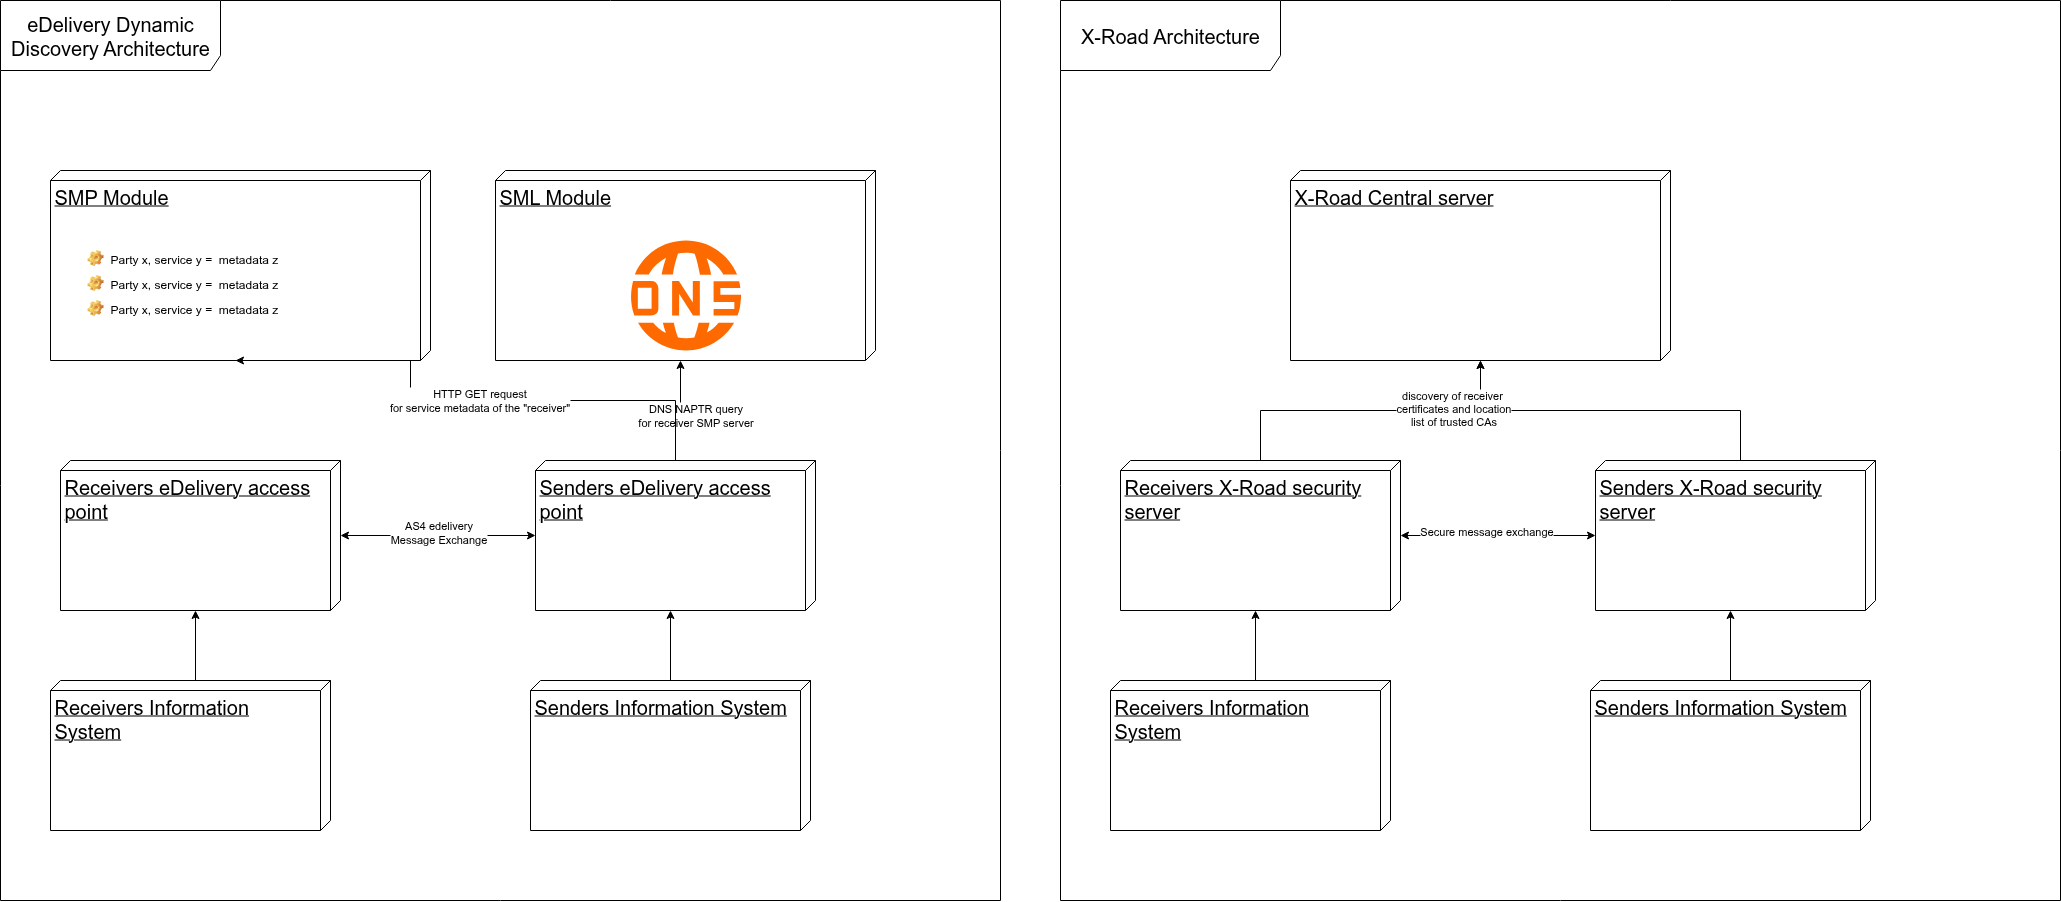

The diagram above was exported from draw.io. Its source (the exported page's mxGraphModel, read from the mxfile embedded in the PNG):
<mxGraphModel dx="2427" dy="2205" grid="1" gridSize="10" guides="1" tooltips="1" connect="1" arrows="1" fold="1" page="1" pageScale="1" pageWidth="850" pageHeight="1100" math="0" shadow="0">
  <root>
    <mxCell id="0" />
    <mxCell id="1" parent="0" />
    <mxCell id="qnculQqg0gaCBo3aAY-a-5" value="" style="group" parent="1" vertex="1" connectable="0">
      <mxGeometry x="-5" width="280" height="150" as="geometry" />
    </mxCell>
    <mxCell id="qnculQqg0gaCBo3aAY-a-2" value="&lt;div&gt;&lt;font style=&quot;font-size: 20px;&quot;&gt;Senders eDelivery access point&lt;/font&gt;&lt;/div&gt;" style="verticalAlign=top;align=left;spacingTop=8;spacingLeft=2;spacingRight=12;shape=cube;size=10;direction=south;fontStyle=4;html=1;whiteSpace=wrap;" parent="qnculQqg0gaCBo3aAY-a-5" vertex="1">
      <mxGeometry width="280" height="150" as="geometry" />
    </mxCell>
    <mxCell id="qnculQqg0gaCBo3aAY-a-6" value="" style="group" parent="1" vertex="1" connectable="0">
      <mxGeometry x="-480" width="280" height="150" as="geometry" />
    </mxCell>
    <mxCell id="qnculQqg0gaCBo3aAY-a-3" value="&lt;div&gt;&lt;span style=&quot;font-size: 20px;&quot;&gt;Receivers eDelivery access point&lt;/span&gt;&lt;/div&gt;" style="verticalAlign=top;align=left;spacingTop=8;spacingLeft=2;spacingRight=12;shape=cube;size=10;direction=south;fontStyle=4;html=1;whiteSpace=wrap;" parent="qnculQqg0gaCBo3aAY-a-6" vertex="1">
      <mxGeometry width="280" height="150" as="geometry" />
    </mxCell>
    <mxCell id="qnculQqg0gaCBo3aAY-a-8" style="edgeStyle=orthogonalEdgeStyle;rounded=0;orthogonalLoop=1;jettySize=auto;html=1;startArrow=classic;startFill=1;" parent="1" source="qnculQqg0gaCBo3aAY-a-2" target="qnculQqg0gaCBo3aAY-a-3" edge="1">
      <mxGeometry relative="1" as="geometry" />
    </mxCell>
    <mxCell id="qnculQqg0gaCBo3aAY-a-9" value="AS4 edelivery&lt;div&gt;Message Exchange&lt;/div&gt;" style="edgeLabel;html=1;align=center;verticalAlign=middle;resizable=0;points=[];" parent="qnculQqg0gaCBo3aAY-a-8" vertex="1" connectable="0">
      <mxGeometry x="0.0143" y="-4" relative="1" as="geometry">
        <mxPoint as="offset" />
      </mxGeometry>
    </mxCell>
    <mxCell id="qnculQqg0gaCBo3aAY-a-16" value="" style="group" parent="1" vertex="1" connectable="0">
      <mxGeometry x="-10" y="220" width="280" height="150" as="geometry" />
    </mxCell>
    <mxCell id="qnculQqg0gaCBo3aAY-a-11" value="&lt;span style=&quot;font-size: 20px;&quot;&gt;Senders Information System&lt;/span&gt;" style="verticalAlign=top;align=left;spacingTop=8;spacingLeft=2;spacingRight=12;shape=cube;size=10;direction=south;fontStyle=4;html=1;whiteSpace=wrap;" parent="qnculQqg0gaCBo3aAY-a-16" vertex="1">
      <mxGeometry width="280" height="150" as="geometry" />
    </mxCell>
    <mxCell id="qnculQqg0gaCBo3aAY-a-22" value="" style="group" parent="1" vertex="1" connectable="0">
      <mxGeometry x="-45" y="-290" width="380" height="200" as="geometry" />
    </mxCell>
    <mxCell id="qnculQqg0gaCBo3aAY-a-23" value="&lt;div&gt;&lt;span style=&quot;font-size: 20px;&quot;&gt;SML Module&lt;/span&gt;&lt;/div&gt;" style="verticalAlign=top;align=left;spacingTop=8;spacingLeft=2;spacingRight=12;shape=cube;size=10;direction=south;fontStyle=4;html=1;whiteSpace=wrap;" parent="qnculQqg0gaCBo3aAY-a-22" vertex="1">
      <mxGeometry width="380" height="190" as="geometry" />
    </mxCell>
    <mxCell id="qnculQqg0gaCBo3aAY-a-28" value="" style="points=[];aspect=fixed;html=1;align=center;shadow=0;dashed=0;fillColor=#FF6A00;strokeColor=none;shape=mxgraph.alibaba_cloud.dns_domain_name_system;" parent="qnculQqg0gaCBo3aAY-a-22" vertex="1">
      <mxGeometry x="133.82" y="70" width="111.8" height="110" as="geometry" />
    </mxCell>
    <mxCell id="qnculQqg0gaCBo3aAY-a-30" style="edgeStyle=orthogonalEdgeStyle;rounded=0;orthogonalLoop=1;jettySize=auto;html=1;entryX=0;entryY=0;entryDx=190;entryDy=195;entryPerimeter=0;" parent="1" source="qnculQqg0gaCBo3aAY-a-2" target="qnculQqg0gaCBo3aAY-a-23" edge="1">
      <mxGeometry relative="1" as="geometry" />
    </mxCell>
    <mxCell id="qnculQqg0gaCBo3aAY-a-31" value="DNS NAPTR query&lt;div&gt;for receiver SMP server&lt;/div&gt;" style="edgeLabel;html=1;align=center;verticalAlign=middle;resizable=0;points=[];" parent="qnculQqg0gaCBo3aAY-a-30" vertex="1" connectable="0">
      <mxGeometry x="-0.1435" relative="1" as="geometry">
        <mxPoint x="19" y="-1" as="offset" />
      </mxGeometry>
    </mxCell>
    <mxCell id="qnculQqg0gaCBo3aAY-a-32" value="" style="group" parent="1" vertex="1" connectable="0">
      <mxGeometry x="-490" y="-290" width="380" height="200" as="geometry" />
    </mxCell>
    <mxCell id="qnculQqg0gaCBo3aAY-a-33" value="&lt;div&gt;&lt;span style=&quot;font-size: 20px;&quot;&gt;SMP Module&lt;/span&gt;&lt;/div&gt;" style="verticalAlign=top;align=left;spacingTop=8;spacingLeft=2;spacingRight=12;shape=cube;size=10;direction=south;fontStyle=4;html=1;whiteSpace=wrap;" parent="qnculQqg0gaCBo3aAY-a-32" vertex="1">
      <mxGeometry width="380" height="190" as="geometry" />
    </mxCell>
    <mxCell id="qnculQqg0gaCBo3aAY-a-37" value="Party x, service y =&amp;nbsp; metadata z" style="label;fontStyle=0;strokeColor=none;fillColor=none;align=left;verticalAlign=top;overflow=hidden;spacingLeft=28;spacingRight=4;rotatable=0;points=[[0,0.5],[1,0.5]];portConstraint=eastwest;imageWidth=16;imageHeight=16;whiteSpace=wrap;html=1;image=img/clipart/Gear_128x128.png" parent="qnculQqg0gaCBo3aAY-a-32" vertex="1">
      <mxGeometry x="30" y="75" width="240" height="25" as="geometry" />
    </mxCell>
    <mxCell id="qnculQqg0gaCBo3aAY-a-38" value="Party x, service y =&amp;nbsp; metadata z" style="label;fontStyle=0;strokeColor=none;fillColor=none;align=left;verticalAlign=top;overflow=hidden;spacingLeft=28;spacingRight=4;rotatable=0;points=[[0,0.5],[1,0.5]];portConstraint=eastwest;imageWidth=16;imageHeight=16;whiteSpace=wrap;html=1;image=img/clipart/Gear_128x128.png" parent="qnculQqg0gaCBo3aAY-a-32" vertex="1">
      <mxGeometry x="30" y="100" width="240" height="25" as="geometry" />
    </mxCell>
    <mxCell id="qnculQqg0gaCBo3aAY-a-39" value="Party x, service y =&amp;nbsp; metadata z" style="label;fontStyle=0;strokeColor=none;fillColor=none;align=left;verticalAlign=top;overflow=hidden;spacingLeft=28;spacingRight=4;rotatable=0;points=[[0,0.5],[1,0.5]];portConstraint=eastwest;imageWidth=16;imageHeight=16;whiteSpace=wrap;html=1;image=img/clipart/Gear_128x128.png" parent="qnculQqg0gaCBo3aAY-a-32" vertex="1">
      <mxGeometry x="30" y="125" width="240" height="25" as="geometry" />
    </mxCell>
    <mxCell id="qnculQqg0gaCBo3aAY-a-40" style="edgeStyle=orthogonalEdgeStyle;rounded=0;orthogonalLoop=1;jettySize=auto;html=1;exitX=0;exitY=0;exitDx=0;exitDy=135;exitPerimeter=0;entryX=0;entryY=0;entryDx=190;entryDy=195;entryPerimeter=0;" parent="1" source="qnculQqg0gaCBo3aAY-a-2" target="qnculQqg0gaCBo3aAY-a-33" edge="1">
      <mxGeometry relative="1" as="geometry">
        <Array as="points">
          <mxPoint x="135" />
          <mxPoint x="135" y="-60" />
          <mxPoint x="-130" y="-60" />
        </Array>
      </mxGeometry>
    </mxCell>
    <mxCell id="qnculQqg0gaCBo3aAY-a-41" value="HTTP GET request&lt;div&gt;for service metadata of the &quot;receiver&quot;&lt;/div&gt;" style="edgeLabel;html=1;align=center;verticalAlign=middle;resizable=0;points=[];" parent="qnculQqg0gaCBo3aAY-a-40" vertex="1" connectable="0">
      <mxGeometry x="-0.0374" y="-1" relative="1" as="geometry">
        <mxPoint as="offset" />
      </mxGeometry>
    </mxCell>
    <mxCell id="1N4doB-Z1zER37rlYApU-1" style="edgeStyle=orthogonalEdgeStyle;rounded=0;orthogonalLoop=1;jettySize=auto;html=1;entryX=0;entryY=0;entryDx=150;entryDy=145;entryPerimeter=0;" edge="1" parent="1" source="qnculQqg0gaCBo3aAY-a-11" target="qnculQqg0gaCBo3aAY-a-2">
      <mxGeometry relative="1" as="geometry" />
    </mxCell>
    <mxCell id="1N4doB-Z1zER37rlYApU-2" value="" style="group" vertex="1" connectable="0" parent="1">
      <mxGeometry x="-490" y="220" width="280" height="150" as="geometry" />
    </mxCell>
    <mxCell id="1N4doB-Z1zER37rlYApU-3" value="&lt;span style=&quot;font-size: 20px;&quot;&gt;Receivers Information System&lt;/span&gt;" style="verticalAlign=top;align=left;spacingTop=8;spacingLeft=2;spacingRight=12;shape=cube;size=10;direction=south;fontStyle=4;html=1;whiteSpace=wrap;" vertex="1" parent="1N4doB-Z1zER37rlYApU-2">
      <mxGeometry width="280" height="150" as="geometry" />
    </mxCell>
    <mxCell id="1N4doB-Z1zER37rlYApU-4" style="edgeStyle=orthogonalEdgeStyle;rounded=0;orthogonalLoop=1;jettySize=auto;html=1;exitX=0;exitY=0;exitDx=0;exitDy=135;exitPerimeter=0;entryX=0;entryY=0;entryDx=150;entryDy=145;entryPerimeter=0;" edge="1" parent="1" source="1N4doB-Z1zER37rlYApU-3" target="qnculQqg0gaCBo3aAY-a-3">
      <mxGeometry relative="1" as="geometry" />
    </mxCell>
    <mxCell id="1N4doB-Z1zER37rlYApU-5" value="&lt;font style=&quot;font-size: 20px;&quot;&gt;eDelivery Dynamic Discovery Architecture&lt;/font&gt;" style="shape=umlFrame;whiteSpace=wrap;html=1;pointerEvents=0;width=220;height=70;" vertex="1" parent="1">
      <mxGeometry x="-540" y="-460" width="1000" height="900" as="geometry" />
    </mxCell>
    <mxCell id="1N4doB-Z1zER37rlYApU-6" value="" style="group" vertex="1" connectable="0" parent="1">
      <mxGeometry x="1055" width="280" height="150" as="geometry" />
    </mxCell>
    <mxCell id="1N4doB-Z1zER37rlYApU-7" value="&lt;div&gt;&lt;font style=&quot;font-size: 20px;&quot;&gt;Senders X-Road security server&lt;/font&gt;&lt;/div&gt;" style="verticalAlign=top;align=left;spacingTop=8;spacingLeft=2;spacingRight=12;shape=cube;size=10;direction=south;fontStyle=4;html=1;whiteSpace=wrap;" vertex="1" parent="1N4doB-Z1zER37rlYApU-6">
      <mxGeometry width="280" height="150" as="geometry" />
    </mxCell>
    <mxCell id="1N4doB-Z1zER37rlYApU-8" value="" style="group" vertex="1" connectable="0" parent="1">
      <mxGeometry x="580" width="280" height="150" as="geometry" />
    </mxCell>
    <mxCell id="1N4doB-Z1zER37rlYApU-9" value="&lt;div&gt;&lt;span style=&quot;font-size: 20px;&quot;&gt;Receivers X-Road security server&lt;/span&gt;&lt;/div&gt;" style="verticalAlign=top;align=left;spacingTop=8;spacingLeft=2;spacingRight=12;shape=cube;size=10;direction=south;fontStyle=4;html=1;whiteSpace=wrap;" vertex="1" parent="1N4doB-Z1zER37rlYApU-8">
      <mxGeometry width="280" height="150" as="geometry" />
    </mxCell>
    <mxCell id="1N4doB-Z1zER37rlYApU-10" style="edgeStyle=orthogonalEdgeStyle;rounded=0;orthogonalLoop=1;jettySize=auto;html=1;startArrow=classic;startFill=1;" edge="1" parent="1" source="1N4doB-Z1zER37rlYApU-7" target="1N4doB-Z1zER37rlYApU-9">
      <mxGeometry relative="1" as="geometry" />
    </mxCell>
    <mxCell id="1N4doB-Z1zER37rlYApU-34" value="Secure message exchange" style="edgeLabel;html=1;align=center;verticalAlign=middle;resizable=0;points=[];" vertex="1" connectable="0" parent="1N4doB-Z1zER37rlYApU-10">
      <mxGeometry x="0.1316" y="-5" relative="1" as="geometry">
        <mxPoint as="offset" />
      </mxGeometry>
    </mxCell>
    <mxCell id="1N4doB-Z1zER37rlYApU-12" value="" style="group" vertex="1" connectable="0" parent="1">
      <mxGeometry x="1050" y="220" width="280" height="150" as="geometry" />
    </mxCell>
    <mxCell id="1N4doB-Z1zER37rlYApU-13" value="&lt;span style=&quot;font-size: 20px;&quot;&gt;Senders Information System&lt;/span&gt;" style="verticalAlign=top;align=left;spacingTop=8;spacingLeft=2;spacingRight=12;shape=cube;size=10;direction=south;fontStyle=4;html=1;whiteSpace=wrap;" vertex="1" parent="1N4doB-Z1zER37rlYApU-12">
      <mxGeometry width="280" height="150" as="geometry" />
    </mxCell>
    <mxCell id="1N4doB-Z1zER37rlYApU-19" value="" style="group" vertex="1" connectable="0" parent="1">
      <mxGeometry x="750" y="-290" width="380" height="200" as="geometry" />
    </mxCell>
    <mxCell id="1N4doB-Z1zER37rlYApU-20" value="&lt;span style=&quot;font-size: 20px;&quot;&gt;X-Road Central server&lt;/span&gt;" style="verticalAlign=top;align=left;spacingTop=8;spacingLeft=2;spacingRight=12;shape=cube;size=10;direction=south;fontStyle=4;html=1;whiteSpace=wrap;" vertex="1" parent="1N4doB-Z1zER37rlYApU-19">
      <mxGeometry width="380" height="190" as="geometry" />
    </mxCell>
    <mxCell id="1N4doB-Z1zER37rlYApU-26" style="edgeStyle=orthogonalEdgeStyle;rounded=0;orthogonalLoop=1;jettySize=auto;html=1;entryX=0;entryY=0;entryDx=150;entryDy=145;entryPerimeter=0;" edge="1" parent="1" source="1N4doB-Z1zER37rlYApU-13" target="1N4doB-Z1zER37rlYApU-7">
      <mxGeometry relative="1" as="geometry" />
    </mxCell>
    <mxCell id="1N4doB-Z1zER37rlYApU-27" value="" style="group" vertex="1" connectable="0" parent="1">
      <mxGeometry x="570" y="220" width="280" height="150" as="geometry" />
    </mxCell>
    <mxCell id="1N4doB-Z1zER37rlYApU-28" value="&lt;span style=&quot;font-size: 20px;&quot;&gt;Receivers Information System&lt;/span&gt;" style="verticalAlign=top;align=left;spacingTop=8;spacingLeft=2;spacingRight=12;shape=cube;size=10;direction=south;fontStyle=4;html=1;whiteSpace=wrap;" vertex="1" parent="1N4doB-Z1zER37rlYApU-27">
      <mxGeometry width="280" height="150" as="geometry" />
    </mxCell>
    <mxCell id="1N4doB-Z1zER37rlYApU-29" style="edgeStyle=orthogonalEdgeStyle;rounded=0;orthogonalLoop=1;jettySize=auto;html=1;exitX=0;exitY=0;exitDx=0;exitDy=135;exitPerimeter=0;entryX=0;entryY=0;entryDx=150;entryDy=145;entryPerimeter=0;" edge="1" parent="1" source="1N4doB-Z1zER37rlYApU-28" target="1N4doB-Z1zER37rlYApU-9">
      <mxGeometry relative="1" as="geometry" />
    </mxCell>
    <mxCell id="1N4doB-Z1zER37rlYApU-30" value="&lt;font style=&quot;font-size: 20px;&quot;&gt;X-Road Architecture&lt;/font&gt;" style="shape=umlFrame;whiteSpace=wrap;html=1;pointerEvents=0;width=220;height=70;" vertex="1" parent="1">
      <mxGeometry x="520" y="-460" width="1000" height="900" as="geometry" />
    </mxCell>
    <mxCell id="1N4doB-Z1zER37rlYApU-32" style="edgeStyle=orthogonalEdgeStyle;rounded=0;orthogonalLoop=1;jettySize=auto;html=1;exitX=0;exitY=0;exitDx=0;exitDy=135;exitPerimeter=0;" edge="1" parent="1" source="1N4doB-Z1zER37rlYApU-7" target="1N4doB-Z1zER37rlYApU-20">
      <mxGeometry relative="1" as="geometry" />
    </mxCell>
    <mxCell id="1N4doB-Z1zER37rlYApU-33" style="edgeStyle=orthogonalEdgeStyle;rounded=0;orthogonalLoop=1;jettySize=auto;html=1;" edge="1" parent="1" source="1N4doB-Z1zER37rlYApU-9" target="1N4doB-Z1zER37rlYApU-20">
      <mxGeometry relative="1" as="geometry" />
    </mxCell>
    <mxCell id="1N4doB-Z1zER37rlYApU-35" value="discovery of receiver&amp;nbsp;&lt;div&gt;certificates and location&lt;/div&gt;&lt;div&gt;list of trusted CAs&lt;/div&gt;" style="edgeLabel;html=1;align=center;verticalAlign=middle;resizable=0;points=[];" vertex="1" connectable="0" parent="1N4doB-Z1zER37rlYApU-33">
      <mxGeometry x="0.5083" y="3" relative="1" as="geometry">
        <mxPoint as="offset" />
      </mxGeometry>
    </mxCell>
  </root>
</mxGraphModel>